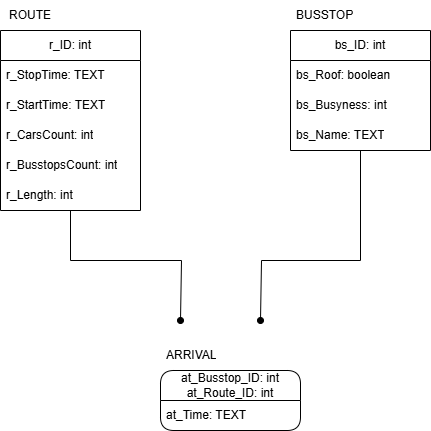

The diagram above was exported from draw.io. Its source (the exported page's mxGraphModel, read from the mxfile embedded in the PNG):
<mxGraphModel dx="1426" dy="849" grid="1" gridSize="10" guides="1" tooltips="1" connect="1" arrows="1" fold="1" page="1" pageScale="1" pageWidth="827" pageHeight="1169" math="0" shadow="0">
  <root>
    <mxCell id="0" />
    <mxCell id="1" parent="0" />
    <mxCell id="kmI8lR0AAtGaQgRdOkA9-15" value="at_Busstop_ID: int&lt;br&gt;at_Route_ID: int" style="swimlane;fontStyle=0;childLayout=stackLayout;horizontal=1;startSize=30;horizontalStack=0;resizeParent=1;resizeParentMax=0;resizeLast=0;collapsible=1;marginBottom=0;whiteSpace=wrap;html=1;rounded=1;" vertex="1" parent="1">
      <mxGeometry x="290" y="510" width="140" height="60" as="geometry" />
    </mxCell>
    <mxCell id="kmI8lR0AAtGaQgRdOkA9-16" value="at_Time: TEXT" style="text;strokeColor=none;fillColor=none;align=left;verticalAlign=middle;spacingLeft=4;spacingRight=4;overflow=hidden;points=[[0,0.5],[1,0.5]];portConstraint=eastwest;rotatable=0;whiteSpace=wrap;html=1;" vertex="1" parent="kmI8lR0AAtGaQgRdOkA9-15">
      <mxGeometry y="30" width="140" height="30" as="geometry" />
    </mxCell>
    <mxCell id="kmI8lR0AAtGaQgRdOkA9-19" value="ROUTE" style="text;html=1;align=center;verticalAlign=middle;whiteSpace=wrap;rounded=0;" vertex="1" parent="1">
      <mxGeometry x="130" y="140" width="60" height="30" as="geometry" />
    </mxCell>
    <mxCell id="kmI8lR0AAtGaQgRdOkA9-21" value="BUSSTOP" style="text;strokeColor=none;fillColor=none;align=left;verticalAlign=middle;spacingLeft=4;spacingRight=4;overflow=hidden;points=[[0,0.5],[1,0.5]];portConstraint=eastwest;rotatable=0;whiteSpace=wrap;html=1;" vertex="1" parent="1">
      <mxGeometry x="420" y="140" width="80" height="30" as="geometry" />
    </mxCell>
    <mxCell id="kmI8lR0AAtGaQgRdOkA9-22" value="ARRIVAL" style="text;strokeColor=none;fillColor=none;align=left;verticalAlign=middle;spacingLeft=4;spacingRight=4;overflow=hidden;points=[[0,0.5],[1,0.5]];portConstraint=eastwest;rotatable=0;whiteSpace=wrap;html=1;" vertex="1" parent="1">
      <mxGeometry x="290" y="480" width="80" height="30" as="geometry" />
    </mxCell>
    <mxCell id="kmI8lR0AAtGaQgRdOkA9-29" style="edgeStyle=orthogonalEdgeStyle;rounded=0;orthogonalLoop=1;jettySize=auto;html=1;exitX=0.5;exitY=1;exitDx=0;exitDy=0;endArrow=oval;endFill=1;" edge="1" parent="1" source="kmI8lR0AAtGaQgRdOkA9-25">
      <mxGeometry relative="1" as="geometry">
        <mxPoint x="310" y="460" as="targetPoint" />
        <Array as="points">
          <mxPoint x="200" y="400" />
          <mxPoint x="311" y="400" />
        </Array>
      </mxGeometry>
    </mxCell>
    <mxCell id="kmI8lR0AAtGaQgRdOkA9-25" value="r_ID: int" style="swimlane;fontStyle=0;childLayout=stackLayout;horizontal=1;startSize=30;horizontalStack=0;resizeParent=1;resizeParentMax=0;resizeLast=0;collapsible=1;marginBottom=0;whiteSpace=wrap;html=1;" vertex="1" parent="1">
      <mxGeometry x="130" y="170" width="140" height="180" as="geometry" />
    </mxCell>
    <mxCell id="kmI8lR0AAtGaQgRdOkA9-7" value="r_StopTime: TEXT" style="text;strokeColor=none;fillColor=none;align=left;verticalAlign=middle;spacingLeft=4;spacingRight=4;overflow=hidden;points=[[0,0.5],[1,0.5]];portConstraint=eastwest;rotatable=0;whiteSpace=wrap;html=1;" vertex="1" parent="kmI8lR0AAtGaQgRdOkA9-25">
      <mxGeometry y="30" width="140" height="30" as="geometry" />
    </mxCell>
    <mxCell id="kmI8lR0AAtGaQgRdOkA9-6" value="r_StartTime: TEXT" style="text;strokeColor=none;fillColor=none;align=left;verticalAlign=middle;spacingLeft=4;spacingRight=4;overflow=hidden;points=[[0,0.5],[1,0.5]];portConstraint=eastwest;rotatable=0;whiteSpace=wrap;html=1;" vertex="1" parent="kmI8lR0AAtGaQgRdOkA9-25">
      <mxGeometry y="60" width="140" height="30" as="geometry" />
    </mxCell>
    <mxCell id="kmI8lR0AAtGaQgRdOkA9-4" value="r_CarsCount: int" style="text;strokeColor=none;fillColor=none;align=left;verticalAlign=middle;spacingLeft=4;spacingRight=4;overflow=hidden;points=[[0,0.5],[1,0.5]];portConstraint=eastwest;rotatable=0;whiteSpace=wrap;html=1;" vertex="1" parent="kmI8lR0AAtGaQgRdOkA9-25">
      <mxGeometry y="90" width="140" height="30" as="geometry" />
    </mxCell>
    <mxCell id="kmI8lR0AAtGaQgRdOkA9-3" value="r_BusstopsCount: int" style="text;strokeColor=none;fillColor=none;align=left;verticalAlign=middle;spacingLeft=4;spacingRight=4;overflow=hidden;points=[[0,0.5],[1,0.5]];portConstraint=eastwest;rotatable=0;whiteSpace=wrap;html=1;" vertex="1" parent="kmI8lR0AAtGaQgRdOkA9-25">
      <mxGeometry y="120" width="140" height="30" as="geometry" />
    </mxCell>
    <mxCell id="kmI8lR0AAtGaQgRdOkA9-2" value="r_Length: int" style="text;strokeColor=none;fillColor=none;align=left;verticalAlign=middle;spacingLeft=4;spacingRight=4;overflow=hidden;points=[[0,0.5],[1,0.5]];portConstraint=eastwest;rotatable=0;whiteSpace=wrap;html=1;" vertex="1" parent="kmI8lR0AAtGaQgRdOkA9-25">
      <mxGeometry y="150" width="140" height="30" as="geometry" />
    </mxCell>
    <mxCell id="kmI8lR0AAtGaQgRdOkA9-34" style="edgeStyle=orthogonalEdgeStyle;rounded=0;orthogonalLoop=1;jettySize=auto;html=1;exitX=0.5;exitY=1;exitDx=0;exitDy=0;endArrow=oval;endFill=1;" edge="1" parent="1" source="kmI8lR0AAtGaQgRdOkA9-30">
      <mxGeometry relative="1" as="geometry">
        <mxPoint x="390" y="460" as="targetPoint" />
        <Array as="points">
          <mxPoint x="490" y="400" />
          <mxPoint x="391" y="400" />
        </Array>
      </mxGeometry>
    </mxCell>
    <mxCell id="kmI8lR0AAtGaQgRdOkA9-30" value="bs_ID: int" style="swimlane;fontStyle=0;childLayout=stackLayout;horizontal=1;startSize=30;horizontalStack=0;resizeParent=1;resizeParentMax=0;resizeLast=0;collapsible=1;marginBottom=0;whiteSpace=wrap;html=1;" vertex="1" parent="1">
      <mxGeometry x="420" y="170" width="140" height="120" as="geometry" />
    </mxCell>
    <mxCell id="kmI8lR0AAtGaQgRdOkA9-12" value="bs_Roof: boolean" style="text;strokeColor=none;fillColor=none;align=left;verticalAlign=middle;spacingLeft=4;spacingRight=4;overflow=hidden;points=[[0,0.5],[1,0.5]];portConstraint=eastwest;rotatable=0;whiteSpace=wrap;html=1;" vertex="1" parent="kmI8lR0AAtGaQgRdOkA9-30">
      <mxGeometry y="30" width="140" height="30" as="geometry" />
    </mxCell>
    <mxCell id="kmI8lR0AAtGaQgRdOkA9-11" value="bs_Busyness: int" style="text;strokeColor=none;fillColor=none;align=left;verticalAlign=middle;spacingLeft=4;spacingRight=4;overflow=hidden;points=[[0,0.5],[1,0.5]];portConstraint=eastwest;rotatable=0;whiteSpace=wrap;html=1;" vertex="1" parent="kmI8lR0AAtGaQgRdOkA9-30">
      <mxGeometry y="60" width="140" height="30" as="geometry" />
    </mxCell>
    <mxCell id="kmI8lR0AAtGaQgRdOkA9-10" value="bs_Name: TEXT" style="text;strokeColor=none;fillColor=none;align=left;verticalAlign=middle;spacingLeft=4;spacingRight=4;overflow=hidden;points=[[0,0.5],[1,0.5]];portConstraint=eastwest;rotatable=0;whiteSpace=wrap;html=1;" vertex="1" parent="kmI8lR0AAtGaQgRdOkA9-30">
      <mxGeometry y="90" width="140" height="30" as="geometry" />
    </mxCell>
  </root>
</mxGraphModel>